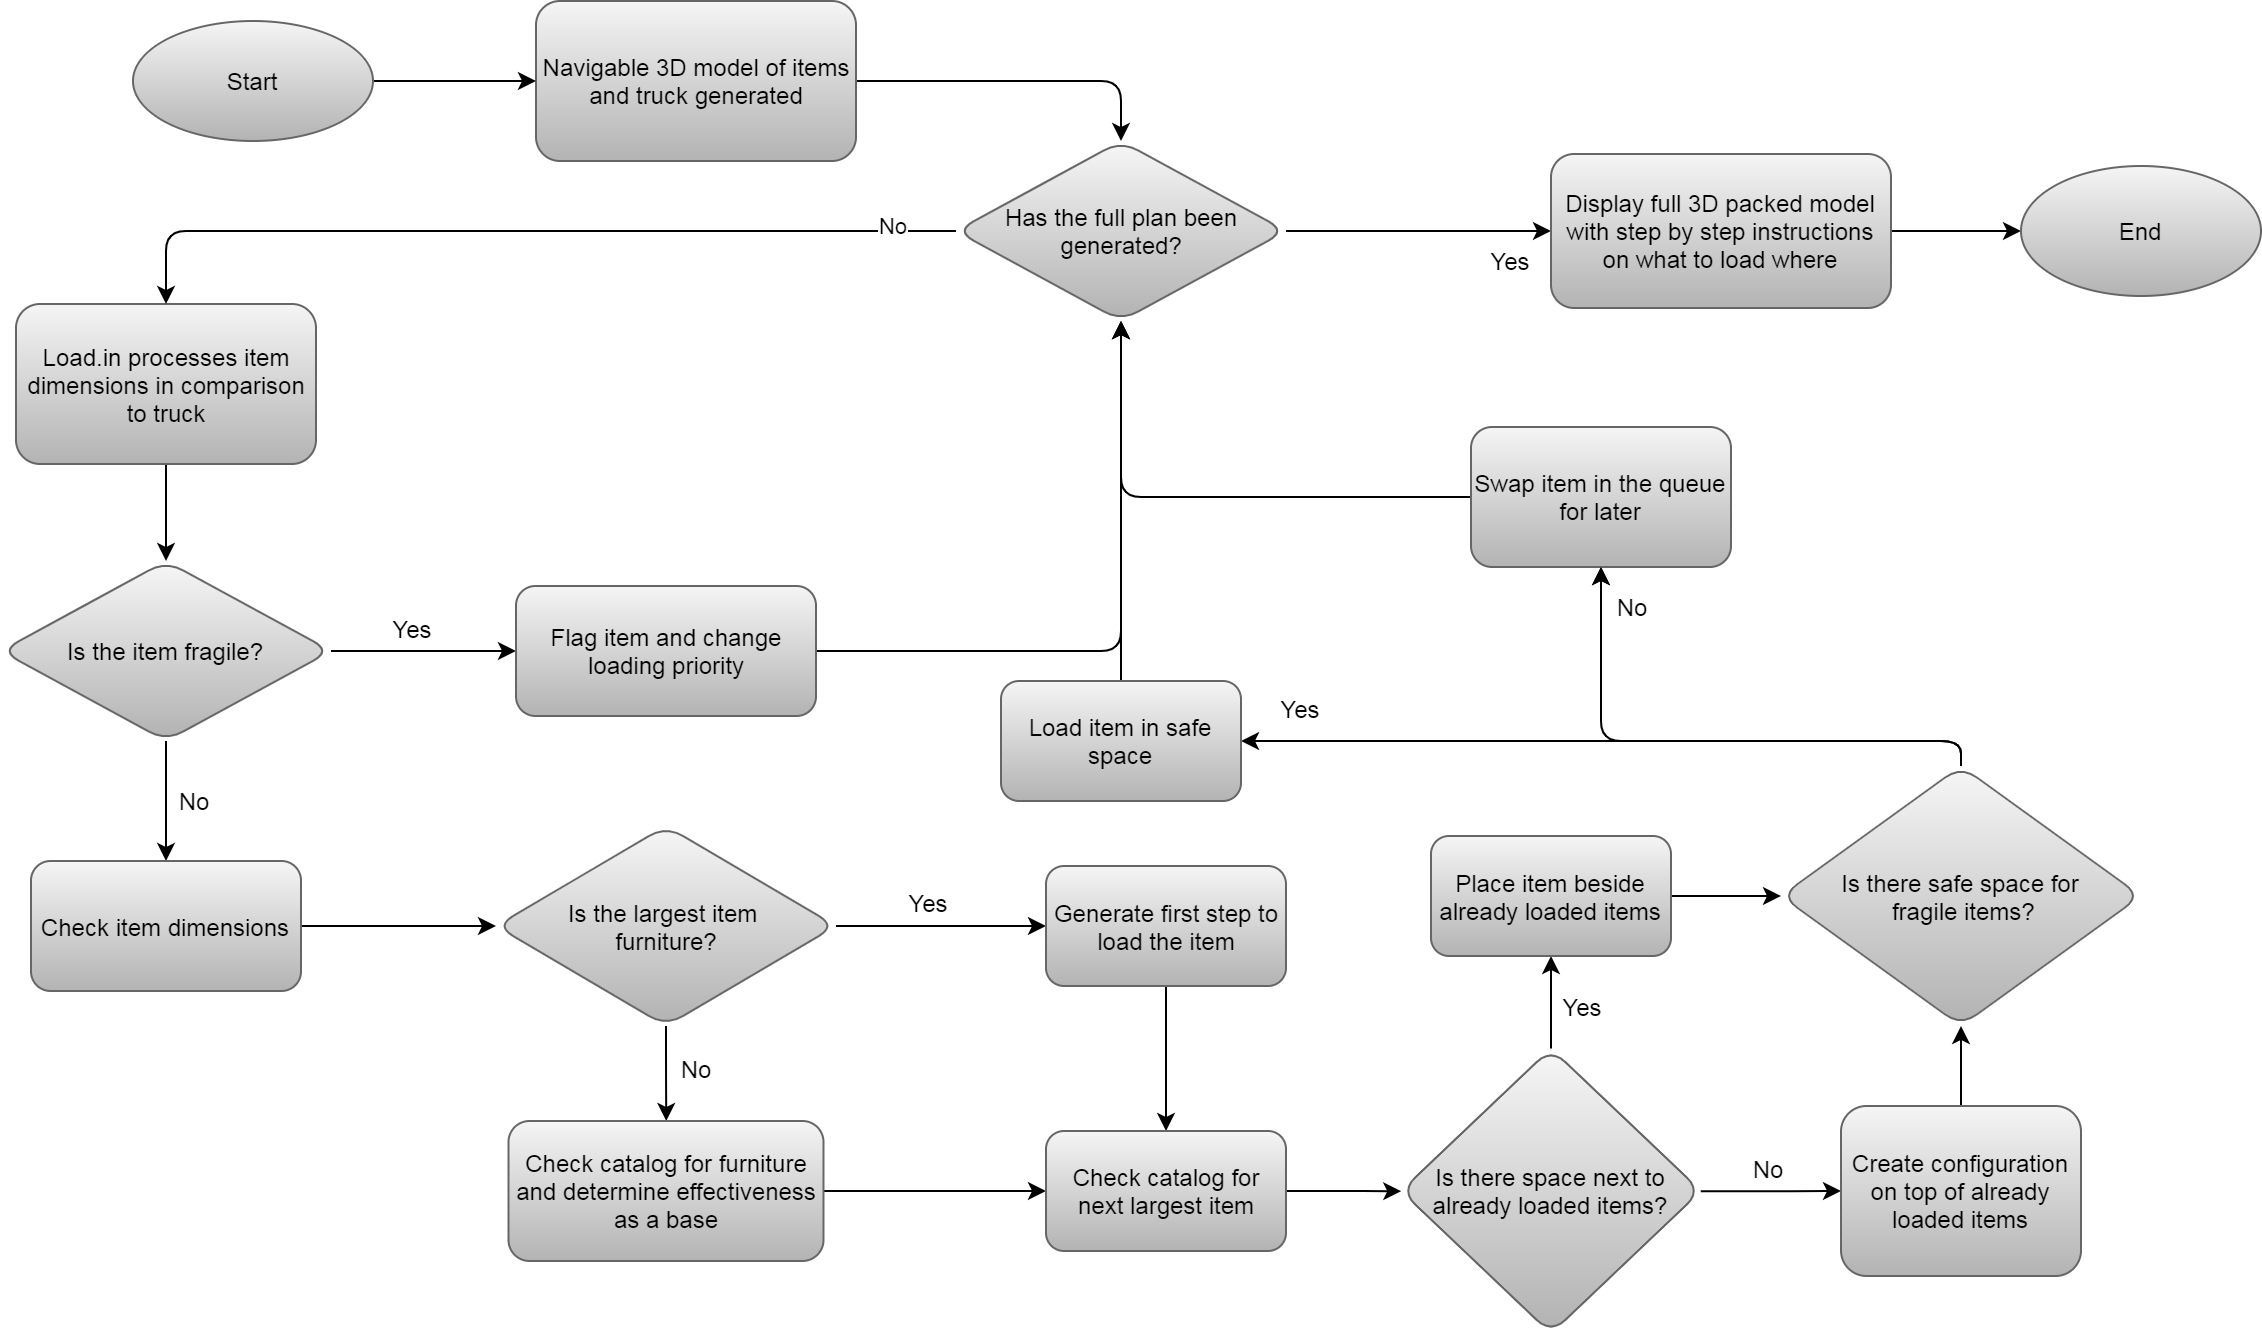

The diagram above was exported from draw.io. Its source (the exported page's mxGraphModel, read from the mxfile embedded in the PNG):
<mxGraphModel dx="1086" dy="830" grid="1" gridSize="10" guides="1" tooltips="1" connect="1" arrows="1" fold="1" page="1" pageScale="1" pageWidth="1100" pageHeight="850" background="#6DD1A1" math="0" shadow="0">
  <root>
    <mxCell id="0" />
    <mxCell id="1" parent="0" />
    <mxCell id="3p2fxsv90CQVzPioyu6I-1" value="" style="edgeStyle=orthogonalEdgeStyle;orthogonalLoop=1;jettySize=auto;html=1;entryX=0.5;entryY=0;entryDx=0;entryDy=0;" parent="1" source="3p2fxsv90CQVzPioyu6I-2" target="3p2fxsv90CQVzPioyu6I-38" edge="1">
      <mxGeometry relative="1" as="geometry" />
    </mxCell>
    <mxCell id="3p2fxsv90CQVzPioyu6I-2" value="Navigable 3D model of items and truck generated" style="whiteSpace=wrap;html=1;strokeColor=#666666;fillColor=#f5f5f5;gradientColor=#b3b3b3;rounded=1;" parent="1" vertex="1">
      <mxGeometry x="287.5" y="100" width="160" height="80" as="geometry" />
    </mxCell>
    <mxCell id="3p2fxsv90CQVzPioyu6I-3" style="edgeStyle=orthogonalEdgeStyle;orthogonalLoop=1;jettySize=auto;html=1;entryX=0.5;entryY=0;entryDx=0;entryDy=0;" parent="1" source="3p2fxsv90CQVzPioyu6I-4" target="3p2fxsv90CQVzPioyu6I-7" edge="1">
      <mxGeometry relative="1" as="geometry" />
    </mxCell>
    <mxCell id="3p2fxsv90CQVzPioyu6I-4" value="Load.in processes item dimensions in comparison to truck" style="whiteSpace=wrap;html=1;strokeColor=#666666;fillColor=#f5f5f5;gradientColor=#b3b3b3;rounded=1;" parent="1" vertex="1">
      <mxGeometry x="27.5" y="251.5" width="150" height="80" as="geometry" />
    </mxCell>
    <mxCell id="3p2fxsv90CQVzPioyu6I-5" value="" style="edgeStyle=orthogonalEdgeStyle;orthogonalLoop=1;jettySize=auto;html=1;" parent="1" source="3p2fxsv90CQVzPioyu6I-7" target="3p2fxsv90CQVzPioyu6I-9" edge="1">
      <mxGeometry relative="1" as="geometry" />
    </mxCell>
    <mxCell id="3p2fxsv90CQVzPioyu6I-6" value="" style="edgeStyle=orthogonalEdgeStyle;orthogonalLoop=1;jettySize=auto;html=1;" parent="1" source="3p2fxsv90CQVzPioyu6I-7" target="3p2fxsv90CQVzPioyu6I-11" edge="1">
      <mxGeometry relative="1" as="geometry" />
    </mxCell>
    <mxCell id="3p2fxsv90CQVzPioyu6I-7" value="Is the item fragile?" style="rhombus;whiteSpace=wrap;html=1;strokeColor=#666666;fillColor=#f5f5f5;gradientColor=#b3b3b3;rounded=1;" parent="1" vertex="1">
      <mxGeometry x="20" y="380" width="165" height="90" as="geometry" />
    </mxCell>
    <mxCell id="3p2fxsv90CQVzPioyu6I-8" value="" style="edgeStyle=orthogonalEdgeStyle;orthogonalLoop=1;jettySize=auto;html=1;" parent="1" source="3p2fxsv90CQVzPioyu6I-9" target="3p2fxsv90CQVzPioyu6I-14" edge="1">
      <mxGeometry relative="1" as="geometry" />
    </mxCell>
    <mxCell id="3p2fxsv90CQVzPioyu6I-9" value="Check item dimensions" style="whiteSpace=wrap;html=1;strokeColor=#666666;fillColor=#f5f5f5;gradientColor=#b3b3b3;rounded=1;" parent="1" vertex="1">
      <mxGeometry x="35" y="530" width="135" height="65" as="geometry" />
    </mxCell>
    <mxCell id="3p2fxsv90CQVzPioyu6I-10" style="edgeStyle=orthogonalEdgeStyle;orthogonalLoop=1;jettySize=auto;html=1;entryX=0.5;entryY=1;entryDx=0;entryDy=0;" parent="1" source="3p2fxsv90CQVzPioyu6I-11" target="3p2fxsv90CQVzPioyu6I-38" edge="1">
      <mxGeometry relative="1" as="geometry" />
    </mxCell>
    <mxCell id="3p2fxsv90CQVzPioyu6I-11" value="Flag item and change loading priority" style="whiteSpace=wrap;html=1;strokeColor=#666666;fillColor=#f5f5f5;gradientColor=#b3b3b3;rounded=1;" parent="1" vertex="1">
      <mxGeometry x="277.5" y="392.5" width="150" height="65" as="geometry" />
    </mxCell>
    <mxCell id="3p2fxsv90CQVzPioyu6I-12" value="" style="edgeStyle=orthogonalEdgeStyle;orthogonalLoop=1;jettySize=auto;html=1;" parent="1" source="3p2fxsv90CQVzPioyu6I-14" target="3p2fxsv90CQVzPioyu6I-16" edge="1">
      <mxGeometry relative="1" as="geometry" />
    </mxCell>
    <mxCell id="3p2fxsv90CQVzPioyu6I-13" value="" style="edgeStyle=orthogonalEdgeStyle;orthogonalLoop=1;jettySize=auto;html=1;" parent="1" source="3p2fxsv90CQVzPioyu6I-14" target="3p2fxsv90CQVzPioyu6I-18" edge="1">
      <mxGeometry relative="1" as="geometry" />
    </mxCell>
    <mxCell id="3p2fxsv90CQVzPioyu6I-14" value="Is the largest item &lt;br&gt;furniture?" style="rhombus;whiteSpace=wrap;html=1;strokeColor=#666666;fillColor=#f5f5f5;gradientColor=#b3b3b3;rounded=1;" parent="1" vertex="1">
      <mxGeometry x="267.5" y="512.5" width="170" height="100" as="geometry" />
    </mxCell>
    <mxCell id="3p2fxsv90CQVzPioyu6I-15" value="" style="edgeStyle=orthogonalEdgeStyle;orthogonalLoop=1;jettySize=auto;html=1;" parent="1" source="3p2fxsv90CQVzPioyu6I-16" target="3p2fxsv90CQVzPioyu6I-20" edge="1">
      <mxGeometry relative="1" as="geometry" />
    </mxCell>
    <mxCell id="3p2fxsv90CQVzPioyu6I-16" value="Check catalog for furniture and determine effectiveness as a base" style="whiteSpace=wrap;html=1;strokeColor=#666666;fillColor=#f5f5f5;gradientColor=#b3b3b3;rounded=1;" parent="1" vertex="1">
      <mxGeometry x="273.75" y="660" width="157.5" height="70" as="geometry" />
    </mxCell>
    <mxCell id="3p2fxsv90CQVzPioyu6I-17" value="" style="edgeStyle=orthogonalEdgeStyle;orthogonalLoop=1;jettySize=auto;html=1;" parent="1" source="3p2fxsv90CQVzPioyu6I-18" target="3p2fxsv90CQVzPioyu6I-20" edge="1">
      <mxGeometry relative="1" as="geometry" />
    </mxCell>
    <mxCell id="3p2fxsv90CQVzPioyu6I-18" value="Generate first step to load the item" style="whiteSpace=wrap;html=1;strokeColor=#666666;fillColor=#f5f5f5;gradientColor=#b3b3b3;rounded=1;" parent="1" vertex="1">
      <mxGeometry x="542.5" y="532.5" width="120" height="60" as="geometry" />
    </mxCell>
    <mxCell id="3p2fxsv90CQVzPioyu6I-19" value="" style="edgeStyle=orthogonalEdgeStyle;orthogonalLoop=1;jettySize=auto;html=1;" parent="1" source="3p2fxsv90CQVzPioyu6I-20" target="3p2fxsv90CQVzPioyu6I-23" edge="1">
      <mxGeometry relative="1" as="geometry" />
    </mxCell>
    <mxCell id="3p2fxsv90CQVzPioyu6I-20" value="Check catalog for next largest item" style="whiteSpace=wrap;html=1;strokeColor=#666666;fillColor=#f5f5f5;gradientColor=#b3b3b3;rounded=1;" parent="1" vertex="1">
      <mxGeometry x="542.5" y="665" width="120" height="60" as="geometry" />
    </mxCell>
    <mxCell id="3p2fxsv90CQVzPioyu6I-21" value="" style="edgeStyle=orthogonalEdgeStyle;orthogonalLoop=1;jettySize=auto;html=1;" parent="1" source="3p2fxsv90CQVzPioyu6I-23" target="3p2fxsv90CQVzPioyu6I-25" edge="1">
      <mxGeometry relative="1" as="geometry" />
    </mxCell>
    <mxCell id="3p2fxsv90CQVzPioyu6I-22" value="" style="edgeStyle=orthogonalEdgeStyle;orthogonalLoop=1;jettySize=auto;html=1;" parent="1" source="3p2fxsv90CQVzPioyu6I-23" target="3p2fxsv90CQVzPioyu6I-27" edge="1">
      <mxGeometry relative="1" as="geometry" />
    </mxCell>
    <mxCell id="3p2fxsv90CQVzPioyu6I-23" value="Is there space next to already loaded items?" style="rhombus;whiteSpace=wrap;html=1;strokeColor=#666666;fillColor=#f5f5f5;gradientColor=#b3b3b3;rounded=1;" parent="1" vertex="1">
      <mxGeometry x="720" y="623.75" width="150" height="142.5" as="geometry" />
    </mxCell>
    <mxCell id="3p2fxsv90CQVzPioyu6I-24" value="" style="edgeStyle=orthogonalEdgeStyle;orthogonalLoop=1;jettySize=auto;html=1;" parent="1" source="3p2fxsv90CQVzPioyu6I-25" target="3p2fxsv90CQVzPioyu6I-30" edge="1">
      <mxGeometry relative="1" as="geometry" />
    </mxCell>
    <mxCell id="3p2fxsv90CQVzPioyu6I-25" value="Create configuration on top of already loaded items" style="whiteSpace=wrap;html=1;strokeColor=#666666;fillColor=#f5f5f5;gradientColor=#b3b3b3;rounded=1;" parent="1" vertex="1">
      <mxGeometry x="940" y="652.5" width="120" height="85" as="geometry" />
    </mxCell>
    <mxCell id="3p2fxsv90CQVzPioyu6I-26" value="" style="edgeStyle=orthogonalEdgeStyle;orthogonalLoop=1;jettySize=auto;html=1;" parent="1" source="3p2fxsv90CQVzPioyu6I-27" target="3p2fxsv90CQVzPioyu6I-30" edge="1">
      <mxGeometry relative="1" as="geometry" />
    </mxCell>
    <mxCell id="3p2fxsv90CQVzPioyu6I-27" value="Place item beside already loaded items" style="whiteSpace=wrap;html=1;strokeColor=#666666;fillColor=#f5f5f5;gradientColor=#b3b3b3;rounded=1;" parent="1" vertex="1">
      <mxGeometry x="735" y="517.5" width="120" height="60" as="geometry" />
    </mxCell>
    <mxCell id="3p2fxsv90CQVzPioyu6I-28" style="edgeStyle=orthogonalEdgeStyle;orthogonalLoop=1;jettySize=auto;html=1;entryX=1;entryY=0.5;entryDx=0;entryDy=0;" parent="1" source="3p2fxsv90CQVzPioyu6I-30" target="3p2fxsv90CQVzPioyu6I-32" edge="1">
      <mxGeometry relative="1" as="geometry">
        <Array as="points">
          <mxPoint x="1000" y="470" />
        </Array>
      </mxGeometry>
    </mxCell>
    <mxCell id="3p2fxsv90CQVzPioyu6I-29" style="edgeStyle=orthogonalEdgeStyle;orthogonalLoop=1;jettySize=auto;html=1;entryX=0.5;entryY=1;entryDx=0;entryDy=0;" parent="1" source="3p2fxsv90CQVzPioyu6I-30" target="3p2fxsv90CQVzPioyu6I-34" edge="1">
      <mxGeometry relative="1" as="geometry">
        <Array as="points">
          <mxPoint x="1000" y="470" />
          <mxPoint x="820" y="470" />
        </Array>
      </mxGeometry>
    </mxCell>
    <mxCell id="3p2fxsv90CQVzPioyu6I-30" value="Is there safe space for&lt;br&gt;&amp;nbsp;fragile items?" style="rhombus;whiteSpace=wrap;html=1;strokeColor=#666666;fillColor=#f5f5f5;gradientColor=#b3b3b3;rounded=1;" parent="1" vertex="1">
      <mxGeometry x="910" y="482.5" width="180" height="130" as="geometry" />
    </mxCell>
    <mxCell id="3p2fxsv90CQVzPioyu6I-31" style="edgeStyle=orthogonalEdgeStyle;orthogonalLoop=1;jettySize=auto;html=1;entryX=0.5;entryY=1;entryDx=0;entryDy=0;" parent="1" source="3p2fxsv90CQVzPioyu6I-32" target="3p2fxsv90CQVzPioyu6I-38" edge="1">
      <mxGeometry relative="1" as="geometry" />
    </mxCell>
    <mxCell id="3p2fxsv90CQVzPioyu6I-32" value="Load item in safe space" style="whiteSpace=wrap;html=1;strokeColor=#666666;fillColor=#f5f5f5;gradientColor=#b3b3b3;rounded=1;" parent="1" vertex="1">
      <mxGeometry x="520" y="440" width="120" height="60" as="geometry" />
    </mxCell>
    <mxCell id="3p2fxsv90CQVzPioyu6I-33" value="" style="edgeStyle=orthogonalEdgeStyle;orthogonalLoop=1;jettySize=auto;html=1;" parent="1" source="3p2fxsv90CQVzPioyu6I-34" target="3p2fxsv90CQVzPioyu6I-38" edge="1">
      <mxGeometry relative="1" as="geometry" />
    </mxCell>
    <mxCell id="3p2fxsv90CQVzPioyu6I-34" value="Swap item in the queue for later" style="whiteSpace=wrap;html=1;strokeColor=#666666;fillColor=#f5f5f5;gradientColor=#b3b3b3;rounded=1;" parent="1" vertex="1">
      <mxGeometry x="755" y="313" width="130" height="70" as="geometry" />
    </mxCell>
    <mxCell id="3p2fxsv90CQVzPioyu6I-35" value="" style="edgeStyle=orthogonalEdgeStyle;orthogonalLoop=1;jettySize=auto;html=1;entryX=0.5;entryY=0;entryDx=0;entryDy=0;" parent="1" source="3p2fxsv90CQVzPioyu6I-38" target="3p2fxsv90CQVzPioyu6I-4" edge="1">
      <mxGeometry relative="1" as="geometry">
        <mxPoint x="655" y="280" as="targetPoint" />
      </mxGeometry>
    </mxCell>
    <mxCell id="3p2fxsv90CQVzPioyu6I-36" value="No" style="edgeLabel;html=1;align=center;verticalAlign=middle;resizable=0;points=[];rounded=1;" parent="3p2fxsv90CQVzPioyu6I-35" vertex="1" connectable="0">
      <mxGeometry x="-0.8482" y="-3" relative="1" as="geometry">
        <mxPoint x="1" as="offset" />
      </mxGeometry>
    </mxCell>
    <mxCell id="3p2fxsv90CQVzPioyu6I-37" value="" style="edgeStyle=orthogonalEdgeStyle;orthogonalLoop=1;jettySize=auto;html=1;" parent="1" source="3p2fxsv90CQVzPioyu6I-38" target="3p2fxsv90CQVzPioyu6I-41" edge="1">
      <mxGeometry relative="1" as="geometry" />
    </mxCell>
    <mxCell id="3p2fxsv90CQVzPioyu6I-38" value="Has the full plan been generated?" style="rhombus;whiteSpace=wrap;html=1;strokeColor=#666666;fillColor=#f5f5f5;gradientColor=#b3b3b3;rounded=1;" parent="1" vertex="1">
      <mxGeometry x="497.5" y="170" width="165" height="90" as="geometry" />
    </mxCell>
    <mxCell id="3p2fxsv90CQVzPioyu6I-39" value="" style="endArrow=classic;html=1;" parent="1" target="3p2fxsv90CQVzPioyu6I-34" edge="1">
      <mxGeometry width="50" height="50" relative="1" as="geometry">
        <mxPoint x="820" y="421" as="sourcePoint" />
        <mxPoint x="820" y="344" as="targetPoint" />
      </mxGeometry>
    </mxCell>
    <mxCell id="3p2fxsv90CQVzPioyu6I-40" style="edgeStyle=orthogonalEdgeStyle;orthogonalLoop=1;jettySize=auto;html=1;" parent="1" source="3p2fxsv90CQVzPioyu6I-41" target="3p2fxsv90CQVzPioyu6I-53" edge="1">
      <mxGeometry relative="1" as="geometry" />
    </mxCell>
    <mxCell id="3p2fxsv90CQVzPioyu6I-41" value="Display full 3D packed model with step by step instructions on what to load where" style="whiteSpace=wrap;html=1;strokeColor=#666666;fillColor=#f5f5f5;gradientColor=#b3b3b3;rounded=1;" parent="1" vertex="1">
      <mxGeometry x="795" y="176.5" width="170" height="77" as="geometry" />
    </mxCell>
    <mxCell id="3p2fxsv90CQVzPioyu6I-42" value="No" style="text;html=1;strokeColor=none;fillColor=none;align=center;verticalAlign=middle;whiteSpace=wrap;rounded=1;" parent="1" vertex="1">
      <mxGeometry x="816" y="392.5" width="40" height="20" as="geometry" />
    </mxCell>
    <mxCell id="3p2fxsv90CQVzPioyu6I-43" value="No" style="text;html=1;strokeColor=none;fillColor=none;align=center;verticalAlign=middle;whiteSpace=wrap;rounded=1;" parent="1" vertex="1">
      <mxGeometry x="884" y="674" width="40" height="20" as="geometry" />
    </mxCell>
    <mxCell id="3p2fxsv90CQVzPioyu6I-44" value="No" style="text;html=1;strokeColor=none;fillColor=none;align=center;verticalAlign=middle;whiteSpace=wrap;rounded=1;" parent="1" vertex="1">
      <mxGeometry x="347.5" y="623.75" width="40" height="20" as="geometry" />
    </mxCell>
    <mxCell id="3p2fxsv90CQVzPioyu6I-45" value="No" style="text;html=1;strokeColor=none;fillColor=none;align=center;verticalAlign=middle;whiteSpace=wrap;rounded=1;" parent="1" vertex="1">
      <mxGeometry x="97" y="489.5" width="40" height="20" as="geometry" />
    </mxCell>
    <mxCell id="3p2fxsv90CQVzPioyu6I-46" value="Yes" style="text;html=1;strokeColor=none;fillColor=none;align=center;verticalAlign=middle;whiteSpace=wrap;rounded=1;" parent="1" vertex="1">
      <mxGeometry x="755" y="220" width="40" height="20" as="geometry" />
    </mxCell>
    <mxCell id="3p2fxsv90CQVzPioyu6I-47" value="Yes" style="text;html=1;strokeColor=none;fillColor=none;align=center;verticalAlign=middle;whiteSpace=wrap;rounded=1;" parent="1" vertex="1">
      <mxGeometry x="650" y="444" width="40" height="20" as="geometry" />
    </mxCell>
    <mxCell id="3p2fxsv90CQVzPioyu6I-48" value="Yes" style="text;html=1;strokeColor=none;fillColor=none;align=center;verticalAlign=middle;whiteSpace=wrap;rounded=1;" parent="1" vertex="1">
      <mxGeometry x="791" y="592.5" width="40" height="20" as="geometry" />
    </mxCell>
    <mxCell id="3p2fxsv90CQVzPioyu6I-49" value="Yes" style="text;html=1;strokeColor=none;fillColor=none;align=center;verticalAlign=middle;whiteSpace=wrap;rounded=1;" parent="1" vertex="1">
      <mxGeometry x="464" y="540.5" width="40" height="20" as="geometry" />
    </mxCell>
    <mxCell id="3p2fxsv90CQVzPioyu6I-50" value="Yes" style="text;html=1;strokeColor=none;fillColor=none;align=center;verticalAlign=middle;whiteSpace=wrap;rounded=1;" parent="1" vertex="1">
      <mxGeometry x="206" y="404" width="40" height="20" as="geometry" />
    </mxCell>
    <mxCell id="3p2fxsv90CQVzPioyu6I-51" style="edgeStyle=orthogonalEdgeStyle;orthogonalLoop=1;jettySize=auto;html=1;entryX=0;entryY=0.5;entryDx=0;entryDy=0;" parent="1" source="3p2fxsv90CQVzPioyu6I-52" target="3p2fxsv90CQVzPioyu6I-2" edge="1">
      <mxGeometry relative="1" as="geometry" />
    </mxCell>
    <mxCell id="3p2fxsv90CQVzPioyu6I-52" value="Start" style="ellipse;whiteSpace=wrap;html=1;strokeColor=#666666;fillColor=#f5f5f5;gradientColor=#b3b3b3;rounded=1;" parent="1" vertex="1">
      <mxGeometry x="86" y="110" width="120" height="60" as="geometry" />
    </mxCell>
    <mxCell id="3p2fxsv90CQVzPioyu6I-53" value="End" style="ellipse;whiteSpace=wrap;html=1;strokeColor=#666666;fillColor=#f5f5f5;gradientColor=#b3b3b3;rounded=1;" parent="1" vertex="1">
      <mxGeometry x="1030" y="182.5" width="120" height="65" as="geometry" />
    </mxCell>
  </root>
</mxGraphModel>